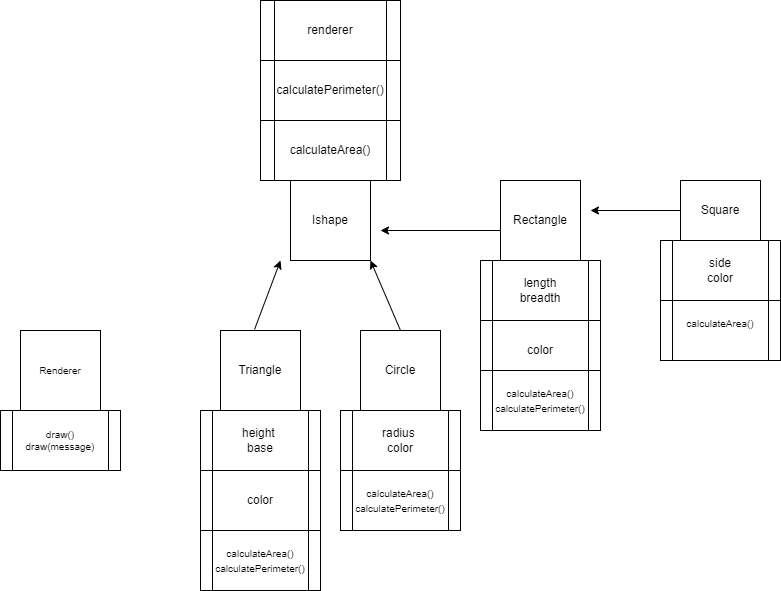

The diagram above was exported from draw.io. Its source (the exported page's mxGraphModel, read from the mxfile embedded in the PNG):
<mxGraphModel dx="868" dy="1493" grid="1" gridSize="10" guides="1" tooltips="1" connect="1" arrows="1" fold="1" page="1" pageScale="1" pageWidth="850" pageHeight="1100" math="0" shadow="0">
  <root>
    <mxCell id="0" />
    <mxCell id="1" parent="0" />
    <mxCell id="14ulq8LEuH2l5p0WYVNp-10" value="Ishape" style="whiteSpace=wrap;html=1;aspect=fixed;" parent="1" vertex="1">
      <mxGeometry x="360" y="-80" width="80" height="80" as="geometry" />
    </mxCell>
    <mxCell id="14ulq8LEuH2l5p0WYVNp-13" value="" style="endArrow=classic;html=1;rounded=0;exitX=0.425;exitY=-0.012;exitDx=0;exitDy=0;exitPerimeter=0;" parent="1" source="ZPATSykm4O5iZPMx5o9f-5" edge="1">
      <mxGeometry width="50" height="50" relative="1" as="geometry">
        <mxPoint x="320" y="60" as="sourcePoint" />
        <mxPoint x="350" as="targetPoint" />
        <Array as="points" />
      </mxGeometry>
    </mxCell>
    <mxCell id="14ulq8LEuH2l5p0WYVNp-15" value="" style="endArrow=classic;html=1;rounded=0;" parent="1" edge="1">
      <mxGeometry width="50" height="50" relative="1" as="geometry">
        <mxPoint x="470" y="70" as="sourcePoint" />
        <mxPoint x="440" as="targetPoint" />
      </mxGeometry>
    </mxCell>
    <mxCell id="14ulq8LEuH2l5p0WYVNp-16" value="calculatePerimeter()" style="shape=process;whiteSpace=wrap;html=1;backgroundOutline=1;" parent="1" vertex="1">
      <mxGeometry x="330" y="-200" width="140" height="60" as="geometry" />
    </mxCell>
    <mxCell id="14ulq8LEuH2l5p0WYVNp-17" value="calculateArea()" style="shape=process;whiteSpace=wrap;html=1;backgroundOutline=1;" parent="1" vertex="1">
      <mxGeometry x="330" y="-140" width="140" height="60" as="geometry" />
    </mxCell>
    <mxCell id="14ulq8LEuH2l5p0WYVNp-20" value="renderer" style="shape=process;whiteSpace=wrap;html=1;backgroundOutline=1;" parent="1" vertex="1">
      <mxGeometry x="330" y="-260" width="140" height="60" as="geometry" />
    </mxCell>
    <mxCell id="ZPATSykm4O5iZPMx5o9f-5" value="Triangle" style="whiteSpace=wrap;html=1;aspect=fixed;" parent="1" vertex="1">
      <mxGeometry x="290" y="70" width="80" height="80" as="geometry" />
    </mxCell>
    <mxCell id="ZPATSykm4O5iZPMx5o9f-6" value="height &lt;br&gt;base" style="shape=process;whiteSpace=wrap;html=1;backgroundOutline=1;" parent="1" vertex="1">
      <mxGeometry x="270" y="150" width="120" height="60" as="geometry" />
    </mxCell>
    <mxCell id="ZPATSykm4O5iZPMx5o9f-7" value="color" style="shape=process;whiteSpace=wrap;html=1;backgroundOutline=1;" parent="1" vertex="1">
      <mxGeometry x="270" y="210" width="120" height="60" as="geometry" />
    </mxCell>
    <mxCell id="ZPATSykm4O5iZPMx5o9f-11" value="" style="endArrow=classic;html=1;rounded=0;exitX=0;exitY=0.5;exitDx=0;exitDy=0;" parent="1" source="ZPATSykm4O5iZPMx5o9f-19" edge="1">
      <mxGeometry width="50" height="50" relative="1" as="geometry">
        <mxPoint x="570" y="-330" as="sourcePoint" />
        <mxPoint x="660" y="-50" as="targetPoint" />
        <Array as="points" />
      </mxGeometry>
    </mxCell>
    <mxCell id="ZPATSykm4O5iZPMx5o9f-14" value="Circle" style="whiteSpace=wrap;html=1;aspect=fixed;" parent="1" vertex="1">
      <mxGeometry x="430" y="70" width="80" height="80" as="geometry" />
    </mxCell>
    <mxCell id="ZPATSykm4O5iZPMx5o9f-15" value="radius &lt;br&gt;color" style="shape=process;whiteSpace=wrap;html=1;backgroundOutline=1;" parent="1" vertex="1">
      <mxGeometry x="410" y="150" width="120" height="60" as="geometry" />
    </mxCell>
    <mxCell id="ZPATSykm4O5iZPMx5o9f-16" value="Rectangle" style="whiteSpace=wrap;html=1;aspect=fixed;" parent="1" vertex="1">
      <mxGeometry x="570" y="-80" width="80" height="80" as="geometry" />
    </mxCell>
    <mxCell id="ZPATSykm4O5iZPMx5o9f-17" value="length&lt;br&gt;breadth" style="shape=process;whiteSpace=wrap;html=1;backgroundOutline=1;" parent="1" vertex="1">
      <mxGeometry x="550" width="120" height="60" as="geometry" />
    </mxCell>
    <mxCell id="ZPATSykm4O5iZPMx5o9f-18" value="color" style="shape=process;whiteSpace=wrap;html=1;backgroundOutline=1;" parent="1" vertex="1">
      <mxGeometry x="550" y="60" width="120" height="60" as="geometry" />
    </mxCell>
    <mxCell id="ZPATSykm4O5iZPMx5o9f-19" value="Square" style="rounded=0;whiteSpace=wrap;html=1;" parent="1" vertex="1">
      <mxGeometry x="750" y="-80" width="80" height="60" as="geometry" />
    </mxCell>
    <mxCell id="ZPATSykm4O5iZPMx5o9f-20" value="side&lt;br&gt;color" style="shape=process;whiteSpace=wrap;html=1;backgroundOutline=1;" parent="1" vertex="1">
      <mxGeometry x="730" y="-20" width="120" height="60" as="geometry" />
    </mxCell>
    <mxCell id="ZPATSykm4O5iZPMx5o9f-21" value="" style="endArrow=classic;html=1;rounded=0;exitX=0;exitY=0.625;exitDx=0;exitDy=0;exitPerimeter=0;" parent="1" source="ZPATSykm4O5iZPMx5o9f-16" edge="1">
      <mxGeometry width="50" height="50" relative="1" as="geometry">
        <mxPoint x="400" y="100" as="sourcePoint" />
        <mxPoint x="450" y="-30" as="targetPoint" />
      </mxGeometry>
    </mxCell>
    <mxCell id="jEY_3mOryTl8SbX_FRlT-1" value="&lt;font style=&quot;font-size: 10px;&quot;&gt;calculateArea()&lt;br&gt;calculatePerimeter()&lt;/font&gt;" style="shape=process;whiteSpace=wrap;html=1;backgroundOutline=1;" parent="1" vertex="1">
      <mxGeometry x="410" y="210" width="120" height="60" as="geometry" />
    </mxCell>
    <mxCell id="jEY_3mOryTl8SbX_FRlT-2" value="&lt;font style=&quot;font-size: 10px;&quot;&gt;calculateArea()&lt;br&gt;&lt;br&gt;&lt;/font&gt;" style="shape=process;whiteSpace=wrap;html=1;backgroundOutline=1;" parent="1" vertex="1">
      <mxGeometry x="730" y="40" width="120" height="60" as="geometry" />
    </mxCell>
    <mxCell id="jEY_3mOryTl8SbX_FRlT-3" value="&lt;font style=&quot;font-size: 10px;&quot;&gt;calculateArea()&lt;br&gt;calculatePerimeter()&lt;/font&gt;" style="shape=process;whiteSpace=wrap;html=1;backgroundOutline=1;" parent="1" vertex="1">
      <mxGeometry x="550" y="110" width="120" height="60" as="geometry" />
    </mxCell>
    <mxCell id="jEY_3mOryTl8SbX_FRlT-4" value="&lt;font style=&quot;font-size: 10px;&quot;&gt;calculateArea()&lt;br&gt;calculatePerimeter()&lt;/font&gt;" style="shape=process;whiteSpace=wrap;html=1;backgroundOutline=1;" parent="1" vertex="1">
      <mxGeometry x="270" y="270" width="120" height="60" as="geometry" />
    </mxCell>
    <mxCell id="jEY_3mOryTl8SbX_FRlT-5" value="Renderer" style="whiteSpace=wrap;html=1;aspect=fixed;fontSize=10;" parent="1" vertex="1">
      <mxGeometry x="90" y="70" width="80" height="80" as="geometry" />
    </mxCell>
    <mxCell id="jEY_3mOryTl8SbX_FRlT-6" value="draw()&lt;br&gt;draw(message)" style="shape=process;whiteSpace=wrap;html=1;backgroundOutline=1;fontSize=10;" parent="1" vertex="1">
      <mxGeometry x="70" y="150" width="120" height="60" as="geometry" />
    </mxCell>
  </root>
</mxGraphModel>